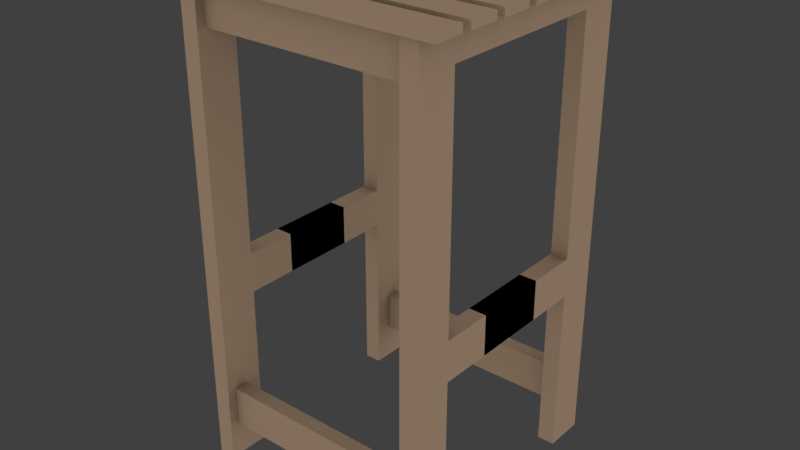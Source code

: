 # Source: silla_madera_barra.blend  (saved by Blender 2.83.19; exported with 4.5.12 LTS)
import bpy
from mathutils import Matrix  # noqa: F401  (used for matrix-valued properties, if any)

bpy.ops.wm.read_factory_settings(use_empty=True)
scene = bpy.context.scene
scene.name = 'Scene'

# ---- collections
col_collection_1 = bpy.data.collections.new('Collection 1'); scene.collection.children.link(col_collection_1)

# ---- materials (node trees are filled in below, after node groups)
mat_silla_bar = bpy.data.materials.new('silla_bar')
mat_silla_bar.alpha_threshold = 0.0
mat_silla_bar.use_transparent_shadow = False
mat_silla_bar.roughness = 0.5

# ---- material node trees
mat_silla_bar.use_nodes = True; mat_silla_bar.node_tree.nodes.clear()
_N = mat_silla_bar.node_tree.nodes; _L = mat_silla_bar.node_tree.links
n0 = _N.new('ShaderNodeOutputMaterial'); n0.name = 'Material Output'; n0.location = (300, 300)
n1 = _N.new('ShaderNodeAmbientOcclusion'); n1.name = 'Ambient Occlusion'; n1.location = (10, 300)
n1.samples = 1
n1.inputs[0].default_value = (0.2266, 0.1565, 0.1048, 1.0)
n1.inputs[1].default_value = 0.0
_L.new(n1.outputs[0], n0.inputs[0])
n0.is_active_output = True

# ---- world
world_world = bpy.data.worlds.new('World'); scene.world = world_world
world_world.color = (0.05088, 0.05088, 0.05088)
world_world.use_sun_shadow = False
world_world.sun_shadow_jitter_overblur = 0.0
world_world.cycles.sampling_method = 'MANUAL'

# ---- meshes
me_plane_020 = bpy.data.meshes.new('Plane.020')
me_plane_020.from_pydata([(-0.3197, -0.3357, -0.004038), (-0.2746, -0.3357, -0.004038), (-0.3197, -0.23, -0.004038), (-0.2746, -0.23, -0.004038), (-0.3197, -0.3357, 0.12), (-0.2746, -0.3357, 0.12), (-0.3197, -0.23, 0.12), (-0.2746, -0.23, 0.12), (-0.3197, -0.3357, 0.195), (-0.2746, -0.3357, 0.195), (-0.3197, -0.23, 0.195), (-0.2746, -0.23, 0.195), (-0.3197, -0.3357, 0.4365), (-0.2746, -0.3357, 0.4365), (-0.3197, -0.23, 0.4365), (-0.2746, -0.23, 0.4365), (-0.3197, -0.3357, 0.541), (-0.2746, -0.3357, 0.541), (-0.3197, -0.23, 0.541), (-0.2746, -0.23, 0.541), (-0.3197, -0.3357, 1.145), (-0.2746, -0.3357, 1.145), (-0.3197, -0.23, 1.145), (-0.2746, -0.23, 1.145), (-0.2746, 0.0976, 0.4365), (-0.3197, 0.0976, 0.4365), (-0.2746, 0.0976, 0.541), (-0.3197, 0.0976, 0.541), (-0.2723, -0.274, 0.195), (-0.2723, -0.312, 0.195), (-0.2723, -0.274, 0.09153), (-0.2723, -0.312, 0.09153), (0.0, -0.274, 0.195), (0.0, -0.312, 0.195), (0.0, -0.274, 0.09153), (0.0, -0.312, 0.09153), (-0.3197, -0.23, 1.22), (-0.3197, -0.3357, 1.22), (-0.2746, -0.3357, 1.22), (-0.2746, -0.23, 1.22), (-0.2746, 0.0, 1.145), (-0.3197, 0.0, 1.145), (-0.2746, 0.0, 1.22), (-0.3197, 0.0, 1.22), (-0.2745, -0.274, 1.221), (-0.2745, -0.312, 1.221), (-0.2745, -0.274, 1.117), (-0.2745, -0.312, 1.117), (0.0, -0.274, 1.221), (0.0, -0.312, 1.221), (0.0, -0.274, 1.117), (0.0, -0.312, 1.117)], [], [(0, 2, 3, 1), (7, 6, 10, 11), (3, 2, 6, 7), (0, 1, 5, 4), (1, 3, 7, 5), (2, 0, 4, 6), (9, 11, 15, 13), (4, 5, 9, 8), (34, 32, 33, 35), (6, 4, 8, 10), (14, 12, 16, 18), (10, 8, 12, 14), (11, 10, 14, 15), (8, 9, 13, 12), (19, 18, 22, 23), (18, 19, 26, 27), (12, 13, 17, 16), (13, 15, 19, 17), (21, 23, 39, 38), (16, 17, 21, 20), (17, 19, 23, 21), (18, 16, 20, 22), (24, 25, 27, 26), (15, 14, 25, 24), (19, 15, 24, 26), (14, 18, 27, 25), (29, 31, 35, 33), (7, 11, 9, 5), (28, 29, 33, 32), (30, 31, 29, 28), (30, 28, 32, 34), (31, 30, 34, 35), (37, 38, 39, 36), (22, 20, 37, 36), (22, 36, 43, 41), (20, 21, 38, 37), (40, 41, 43, 42), (36, 39, 42, 43), (23, 22, 41, 40), (39, 23, 40, 42), (50, 48, 49, 51), (45, 47, 51, 49), (44, 45, 49, 48), (46, 47, 45, 44), (46, 44, 48, 50), (47, 46, 50, 51)])
me_plane_020.materials.append(mat_silla_bar)
me_plane_020.use_remesh_preserve_volume = False
me_plane_020.use_remesh_preserve_attributes = False
me_plane_020.use_mirror_vertex_groups = False
me_plane_020.update()
me_plane_019 = bpy.data.meshes.new('Plane.019')
me_plane_019.from_pydata([(-0.369, -0.03982, 0.01019), (-0.369, -0.03982, -0.01019), (-0.369, 0.03982, 0.01019), (-0.369, 0.03982, -0.01019), (0.369, -0.03982, 0.01019), (0.369, -0.03982, -0.01019), (0.369, 0.03982, 0.01019), (0.369, 0.03982, -0.01019)], [], [(6, 4, 5, 7), (1, 3, 7, 5), (0, 1, 5, 4), (2, 3, 1, 0), (2, 0, 4, 6), (3, 2, 6, 7)])
me_plane_019.materials.append(mat_silla_bar)
me_plane_019.use_remesh_preserve_volume = False
me_plane_019.use_remesh_preserve_attributes = False
me_plane_019.use_mirror_vertex_groups = False
me_plane_019.update()

# ---- objects
ob_plane_013 = bpy.data.objects.new('Plane.013', me_plane_020)
ob_plane_012 = bpy.data.objects.new('Plane.012', me_plane_019)

# ---- transforms, parenting, visibility, modifiers, constraints
ob_plane_013.location = (0.0, 0.0, 0.0)
ob_plane_013.scale = (0.5591, 0.5591, 0.5591)
ob_plane_013.lineart.crease_threshold = 0.0
_m = ob_plane_013.modifiers.new('Mirror', 'MIRROR')
_m.use_clip = True
_m = ob_plane_013.modifiers.new('Mirror.001', 'MIRROR')
_m.use_axis = (False, True, False)
_m.use_clip = True
ob_plane_012.location = (0.0002477, -0.1763, 0.6895)
ob_plane_012.scale = (0.5591, 0.5591, 0.5591)
ob_plane_012.lineart.crease_threshold = 0.0
_m = ob_plane_012.modifiers.new('Array', 'ARRAY')
_m.count = 7
_m.constant_offset_displace = (0.0, 0.0, 0.0)
_m.relative_offset_displace = (0.0, 1.3, 0.0)

# ---- collection membership
col_collection_1.objects.link(ob_plane_013)
col_collection_1.objects.link(ob_plane_012)

# ---- scene / render settings (as saved in the file)
scene.frame_start = 1; scene.frame_end = 250; scene.frame_set(1)
scene.render.engine = 'BLENDER_EEVEE_NEXT'
scene.render.resolution_percentage = 50
scene.render.dither_intensity = 0.0
scene.cycles.use_denoising = False
scene.cycles.samples = 128
scene.cycles.sampling_pattern = 'TABULATED_SOBOL'
scene.cycles.use_adaptive_sampling = False
scene.cycles.use_light_tree = False
scene.cycles.blur_glossy = 0.0
scene.cycles.sample_clamp_indirect = 0.0
scene.view_settings.view_transform = 'Standard'
bpy.context.view_layer.update()

# ---- added for rendering (the .blend has no active camera and no usable light): camera, sun
cam_auto = bpy.data.cameras.new('AutoCamera')
cam_auto.lens = 50.0
cam_auto.sensor_width = 36.0
cam_auto.clip_end = 1000.0
ob_auto_camera = bpy.data.objects.new('AutoCamera', cam_auto)
scene.collection.objects.link(ob_auto_camera)
ob_auto_camera.location = (0.833027, -1.00193, 1.01268)
ob_auto_camera.rotation_euler = (1.09748, -7.21219e-08, 0.694738)
scene.camera = ob_auto_camera
light_auto_sun = bpy.data.lights.new('AutoSun', 'SUN')
light_auto_sun.energy = 3.0
light_auto_sun.angle = 0.0523599
ob_auto_sun = bpy.data.objects.new('AutoSun', light_auto_sun)
scene.collection.objects.link(ob_auto_sun)
ob_auto_sun.rotation_euler = (0.872665, 0.174533, 0.523599)
bpy.context.view_layer.update()
